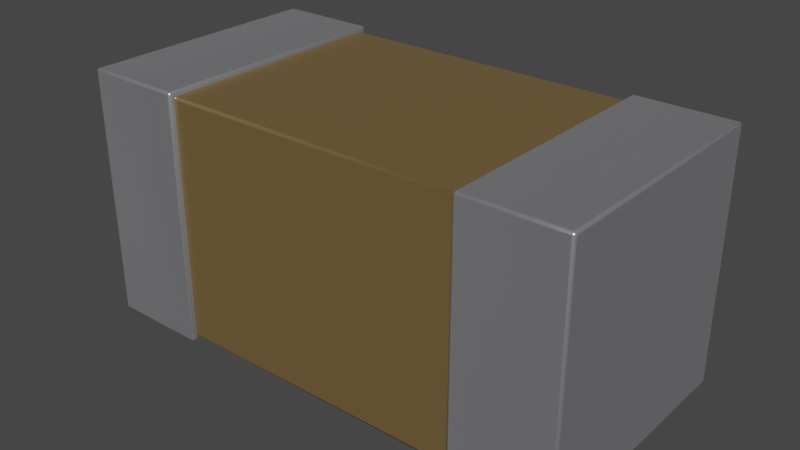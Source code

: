 # Source: C_0201.blend  (saved by Blender 3.2.14; exported with 4.5.12 LTS)
import bpy
from mathutils import Matrix  # noqa: F401  (used for matrix-valued properties, if any)

bpy.ops.wm.read_factory_settings(use_empty=True)
scene = bpy.context.scene
scene.name = 'Scene'

# ---- collections
col_collection = bpy.data.collections.new('Collection'); scene.collection.children.link(col_collection)

# ---- materials (node trees are filled in below, after node groups)
mat_metal_pins = bpy.data.materials.new('metal_pins')
mat_metal_pins.preview_render_type = 'CUBE'
mat_metal_pins.use_preview_world = True
mat_cap_ceramic_1 = bpy.data.materials.new('cap_ceramic_1')
mat_cap_ceramic_1.preview_render_type = 'CUBE'

# ---- material node trees
mat_metal_pins.use_nodes = True; mat_metal_pins.node_tree.nodes.clear()
_N = mat_metal_pins.node_tree.nodes; _L = mat_metal_pins.node_tree.links
n0 = _N.new('ShaderNodeMapping'); n0.name = 'Mapping'; n0.location = (-1447, -91)
n0.inputs[3].default_value = (4.8, 1.2, 1.1)
n1 = _N.new('ShaderNodeBsdfPrincipled'); n1.name = 'Principled BSDF'; n1.location = (-560, 254)
n1.distribution = 'GGX'
n1.subsurface_method = 'BURLEY'
n1.inputs[1].default_value = 0.7818
n1.inputs[2].default_value = 0.2886
n1.inputs[3].default_value = 1.45
n1.inputs[13].default_value = 0.0
n1.inputs[27].default_value = (0.0, 0.0, 0.0, 1.0)
n1.inputs[28].default_value = 1.0
n2 = _N.new('ShaderNodeOutputMaterial'); n2.name = 'Material Output.002'; n2.location = (-205, 253)
n2.width = 213
n3 = _N.new('ShaderNodeTexNoise'); n3.name = 'Noise Texture.002'; n3.location = (-1228, -73)
n3.inputs[2].default_value = 0.1
n3.inputs[3].default_value = 7.0
n3.inputs[4].default_value = 0.6
n3.inputs[8].default_value = 0.4
n4 = _N.new('ShaderNodeTexCoord'); n4.name = 'Texture Coordinate'; n4.location = (-1636, -116)
n5 = _N.new('ShaderNodeMix'); n5.name = 'Mix.001'; n5.location = (-921, 45)
n5.data_type = 'RGBA'
n5.inputs[6].default_value = (0.9398, 0.9547, 1.0, 1.0)
n5.inputs[7].default_value = (0.13, 0.1259, 0.1359, 1.0)
n6 = _N.new('ShaderNodeBump'); n6.name = 'Bump.001'; n6.location = (-1001, -227)
n6.inputs[0].default_value = 0.05
n6.inputs[1].default_value = 0.01
n6.inputs[2].default_value = 1.0
_L.new(n1.outputs[0], n2.inputs[0])
_L.new(n3.outputs[0], n6.inputs[3])
_L.new(n0.outputs[0], n3.inputs[0])
_L.new(n3.outputs[0], n5.inputs[0])
_L.new(n4.outputs[3], n0.inputs[0])
_L.new(n5.outputs[2], n1.inputs[0])
_L.new(n6.outputs[0], n1.inputs[5])
n2.is_active_output = True
mat_cap_ceramic_1.use_nodes = True; mat_cap_ceramic_1.node_tree.nodes.clear()
_N = mat_cap_ceramic_1.node_tree.nodes; _L = mat_cap_ceramic_1.node_tree.links
n0 = _N.new('ShaderNodeBsdfPrincipled'); n0.name = 'Principled BSDF'; n0.location = (10, 300)
n0.distribution = 'GGX'
n0.subsurface_method = 'BURLEY'
n0.inputs[0].default_value = (0.2796, 0.1885, 0.08038, 1.0)
n0.inputs[1].default_value = 0.5
n0.inputs[2].default_value = 0.2705
n0.inputs[3].default_value = 1.0
n0.inputs[14].default_value = (0.9836, 0.9816, 0.9791, 1.0)
n0.inputs[20].default_value = 0.06636
n0.inputs[27].default_value = (0.0, 0.0, 0.0, 1.0)
n0.inputs[28].default_value = 1.0
n1 = _N.new('ShaderNodeOutputMaterial'); n1.name = 'Material Output'; n1.location = (300, 300)
_L.new(n0.outputs[0], n1.inputs[0])
n1.is_active_output = True

# ---- world
world_world = bpy.data.worlds.new('World'); scene.world = world_world
world_world.use_nodes = True; world_world.node_tree.nodes.clear()
_N = world_world.node_tree.nodes; _L = world_world.node_tree.links
n0 = _N.new('ShaderNodeOutputWorld'); n0.name = 'World Output'; n0.location = (300, 300)
n1 = _N.new('ShaderNodeBackground'); n1.name = 'Background'; n1.location = (10, 300)
n1.inputs[0].default_value = (0.05088, 0.05088, 0.05088, 1.0)
_L.new(n1.outputs[0], n0.inputs[0])
n0.is_active_output = True
world_world.color = (0.05088, 0.05088, 0.05088)
world_world.use_sun_shadow = False
world_world.sun_shadow_jitter_overblur = 0.0

# ---- meshes
me_cube = bpy.data.meshes.new('Cube')
me_cube.from_pydata([(-0.3, -0.15, 0.0), (-0.3, -0.15, 0.3), (-0.3, 0.15, 0.0), (-0.3, 0.15, 0.3), (0.3, -0.15, 0.0), (0.3, -0.15, 0.3), (0.3, 0.15, 0.0), (0.3, 0.15, 0.3), (-0.1801, 0.15, 0.0), (-0.1793, 0.15, 0.3), (-0.1801, -0.15, 0.0), (-0.1793, -0.15, 0.3), (0.1807, 0.15, 0.3), (0.18, -0.15, 0.0), (0.18, 0.15, 0.0), (0.1807, -0.15, 0.3), (0.18, 0.1441, 0.005933), (-0.1801, 0.1441, 0.005937), (0.1807, -0.1441, 0.2941), (-0.1793, -0.1441, 0.2941), (-0.1801, -0.1441, 0.005937), (-0.1793, 0.1441, 0.2941), (0.1807, 0.1441, 0.2941), (0.18, -0.1441, 0.005933)], [], [(0, 1, 3, 2), (14, 12, 7, 6), (6, 7, 5, 4), (10, 11, 1, 0), (14, 6, 4, 13), (9, 3, 1, 11), (8, 9, 21, 17), (14, 13, 23, 16), (2, 3, 9, 8), (2, 8, 10, 0), (12, 14, 16, 22), (4, 5, 15, 13), (9, 11, 19, 21), (7, 12, 15, 5), (23, 18, 19, 20), (22, 21, 19, 18), (17, 16, 23, 20), (17, 21, 22, 16), (15, 12, 22, 18), (11, 10, 20, 19), (13, 15, 18, 23), (10, 8, 17, 20)])
me_cube.polygons.foreach_set('use_smooth', [True] * 22)
me_cube.polygons.foreach_set('material_index', [0, 0, 0, 0, 0, 0, 0, 0, 0, 0, 0, 0, 0, 0, 1, 1, 1, 1, 0, 0, 0, 0])
_k = set([(0, 1), (0, 2), (0, 10), (1, 3), (1, 11), (2, 3), (2, 8), (3, 9), (4, 5), (4, 6), (4, 13), (5, 7), (5, 15), (6, 7), (6, 14), (7, 12), (8, 9), (8, 10), (9, 11), (10, 11), (12, 14), (12, 15), (13, 14), (13, 15), (16, 17), (16, 22), (16, 23), (17, 20), (17, 21), (18, 19), (18, 22), (18, 23), (19, 20), (19, 21), (20, 23), (21, 22)])
me_cube.attributes.new('sharp_edge', 'BOOLEAN', 'EDGE').data.foreach_set('value', [ (min(e.vertices), max(e.vertices)) in _k for e in me_cube.edges])
_uv = me_cube.uv_layers.new(name='UVMap')
_uv.uv.foreach_set('vector', [0.1524, 0.1532, 0.846, 0.1532, 0.846, 0.8468, 0.1524, 0.8468, 0.1527, 0.01373, 0.8474, 0.01451, 0.8474, 0.1526, 0.1527, 0.1526, 0.1527, 0.1526, 0.8474, 0.1526, 0.8474, 0.8474, 0.1527, 0.8474, 0.1524, 0.01455, 0.846, 0.01371, 0.846, 0.1532, 0.1524, 0.1532, 0.01374, 0.1526, 0.1527, 0.1526, 0.1527, 0.8474, 0.01374, 0.8474, 0.9855, 0.8468, 0.846, 0.8468, 0.846, 0.1532, 0.9855, 0.1532, 0.1524, 0.9855, 0.846, 0.9863, 0.8323, 1.0, 0.1661, 0.9992, 0.01374, 0.1526, 0.01374, 0.8474, 0.0, 0.8336, 8.282e-07, 0.1664, 0.1524, 0.8468, 0.846, 0.8468, 0.846, 0.9863, 0.1524, 0.9855, 0.1524, 0.8468, 0.01373, 0.8468, 0.01373, 0.1532, 0.1524, 0.1532, 0.8474, 0.01451, 0.1527, 0.01373, 0.1664, 0.0, 0.8336, 0.0007588, 0.1527, 0.8474, 0.8474, 0.8474, 0.8474, 0.9855, 0.1527, 0.9863, 0.9855, 0.8468, 0.9855, 0.1532, 0.9992, 0.1669, 0.9992, 0.8331, 0.8474, 0.1526, 0.9855, 0.1526, 0.9855, 0.8474, 0.8474, 0.8474, 0.2534, 0.6945, 0.2534, 0.2984, 0.005926, 0.2987, 0.005893, 0.6948, 0.9964, 0.2978, 0.749, 0.2978, 0.749, 0.6939, 0.9964, 0.6939, 0.7484, 0.2984, 0.5009, 0.2984, 0.5009, 0.6945, 0.7484, 0.6945, 0.2534, 0.2984, 0.2534, 0.6945, 0.5009, 0.6948, 0.5009, 0.2987, 0.9855, 0.8474, 0.9855, 0.1526, 0.9992, 0.1664, 0.9992, 0.8336, 0.846, 0.01371, 0.1524, 0.01455, 0.1661, 0.0008132, 0.8322, 0.0, 0.1527, 0.9863, 0.8474, 0.9855, 0.8336, 0.9992, 0.1664, 1.0, 0.01373, 0.1532, 0.01373, 0.8468, 1.51e-07, 0.8331, 0.0, 0.1669])
me_cube.materials.append(mat_metal_pins)
me_cube.materials.append(mat_cap_ceramic_1)
me_cube.use_remesh_fix_poles = True
me_cube.use_remesh_preserve_attributes = False
me_cube.use_mirror_vertex_groups = False
me_cube.update()
me_cube.normals_split_custom_set([tuple(v) for v in zip(*[iter([-1.0, 0.0, 0.0, -1.0, 0.0, 0.0, -1.0, 0.0, 0.0, -1.0, 0.0, 0.0, 0.0, 1.0, 0.0, 0.0, 1.0, 0.0, 0.0, 1.0, 0.0, 0.0, 1.0, 0.0, 1.0, 0.0, 0.0, 1.0, 0.0, 0.0, 1.0, 0.0, 0.0, 1.0, 0.0, 0.0, 0.0, -1.0, 0.0, 0.0, -1.0, 0.0, 0.0, -1.0, 0.0, 0.0, -1.0, 0.0, 0.0, 0.0, -1.0, 0.0, 0.0, -1.0, 0.0, 0.0, -1.0, 0.0, 0.0, -1.0, 0.0, 0.0, 1.0, 0.0, 0.0, 1.0, 0.0, 0.0, 1.0, 0.0, 0.0, 1.0, 1.0, -1.067e-06, -0.001226, 1.0, -1.034e-06, -0.001227, 1.0, -1.034e-06, -0.001226, 1.0, -1.067e-06, -0.001226, -1.0, 3.335e-08, 0.001144, -1.0, 3.335e-08, 0.001144, -1.0, 3.337e-08, 0.001144, -1.0, 3.337e-08, 0.001143, 0.0, 1.0, 2.016e-10, 0.0, 1.0, 2.016e-10, 0.0, 1.0, 2.016e-10, 0.0, 1.0, 2.016e-10, 0.0, 0.0, -1.0, 0.0, 0.0, -1.0, 0.0, 0.0, -1.0, 0.0, 0.0, -1.0, -1.0, -6.671e-08, 0.001143, -1.0, 3.335e-08, 0.001144, -1.0, 3.337e-08, 0.001143, -1.0, -6.667e-08, 0.001144, 0.0, -1.0, -2.088e-08, 0.0, -1.0, -2.088e-08, 0.0, -1.0, -2.088e-08, 0.0, -1.0, -2.088e-08, 1.0, -1.034e-06, -0.001227, 1.0, 1.101e-06, -0.001227, 1.0, 1.1e-06, -0.001226, 1.0, -1.034e-06, -0.001226, 0.0, 0.0, 1.0, 0.0, 0.0, 1.0, 0.0, 0.0, 1.0, 0.0, 0.0, 1.0, 2.07e-08, -1.0, 5.996e-07, 2.07e-08, -1.0, 5.996e-07, 2.07e-08, -1.0, 5.996e-07, 2.07e-08, -1.0, 5.996e-07, 1.213e-05, 9.439e-13, 1.0, 1.213e-05, 9.439e-13, 1.0, 1.213e-05, 9.439e-13, 1.0, 1.213e-05, 9.439e-13, 1.0, -1.219e-05, 9.457e-13, -1.0, -1.219e-05, 9.457e-13, -1.0, -1.219e-05, 9.457e-13, -1.0, -1.219e-05, 9.457e-13, -1.0, 2.07e-08, 1.0, 5.482e-07, 2.07e-08, 1.0, 5.482e-07, 2.07e-08, 1.0, 5.482e-07, 2.07e-08, 1.0, 5.482e-07, -1.0, -6.671e-08, 0.001143, -1.0, -6.671e-08, 0.001143, -1.0, -6.667e-08, 0.001144, -1.0, -6.667e-08, 0.001144, 1.0, 1.101e-06, -0.001227, 1.0, 1.067e-06, -0.001226, 1.0, 1.067e-06, -0.001226, 1.0, 1.1e-06, -0.001226, -1.0, 3.335e-08, 0.001144, -1.0, -6.671e-08, 0.001143, -1.0, -6.667e-08, 0.001144, -1.0, 3.337e-08, 0.001144, 1.0, 1.067e-06, -0.001226, 1.0, -1.067e-06, -0.001226, 1.0, -1.067e-06, -0.001226, 1.0, 1.067e-06, -0.001226])] * 3)])

# ---- objects
ob_c_0201 = bpy.data.objects.new('C_0201', me_cube)

# ---- transforms, parenting, visibility, modifiers, constraints
ob_c_0201.location = (0.0, 0.0, 0.0)
ob_c_0201.lineart.crease_threshold = 0.0
_m = ob_c_0201.modifiers.new('Bevel', 'BEVEL')
_m.segments = 2
_m.offset_type = 'WIDTH'

# ---- collection membership
col_collection.objects.link(ob_c_0201)

# ---- scene / render settings (as saved in the file)
scene.frame_start = 1; scene.frame_end = 250; scene.frame_set(1)
scene.render.engine = 'CYCLES'
scene.cycles.use_denoising = False
scene.cycles.samples = 128
scene.cycles.sampling_pattern = 'TABULATED_SOBOL'
scene.cycles.use_adaptive_sampling = False
scene.cycles.use_light_tree = False
scene.view_settings.view_transform = 'Filmic'
bpy.context.view_layer.update()

# ---- added for rendering (the .blend has no active camera and no usable light): camera, sun
cam_auto = bpy.data.cameras.new('AutoCamera')
cam_auto.lens = 50.0
cam_auto.sensor_width = 36.0
cam_auto.clip_end = 1000.0
ob_auto_camera = bpy.data.objects.new('AutoCamera', cam_auto)
scene.collection.objects.link(ob_auto_camera)
ob_auto_camera.location = (0.679898, -0.815878, 0.693919)
ob_auto_camera.rotation_euler = (1.09748, -7.21219e-08, 0.694738)
scene.camera = ob_auto_camera
light_auto_sun = bpy.data.lights.new('AutoSun', 'SUN')
light_auto_sun.energy = 3.0
light_auto_sun.angle = 0.0523599
ob_auto_sun = bpy.data.objects.new('AutoSun', light_auto_sun)
scene.collection.objects.link(ob_auto_sun)
ob_auto_sun.rotation_euler = (0.872665, 0.174533, 0.523599)
bpy.context.view_layer.update()
